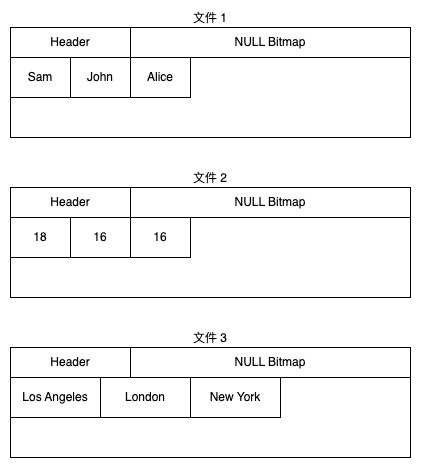

The diagram above was exported from draw.io. Its source (the exported page's mxGraphModel, read from the mxfile embedded in the PNG):
<mxGraphModel dx="490" dy="733" grid="1" gridSize="10" guides="1" tooltips="1" connect="1" arrows="1" fold="1" page="1" pageScale="1" pageWidth="850" pageHeight="1100" math="0" shadow="0">
  <root>
    <mxCell id="0" />
    <mxCell id="1" parent="0" />
    <mxCell id="3-vt5EMjt4G6TrdgMyrr-1" value="文件 1" style="rounded=0;whiteSpace=wrap;html=1;labelPosition=center;verticalLabelPosition=top;align=center;verticalAlign=bottom;" vertex="1" parent="1">
      <mxGeometry x="80" y="160" width="400" height="110" as="geometry" />
    </mxCell>
    <mxCell id="3-vt5EMjt4G6TrdgMyrr-2" value="Header" style="rounded=0;whiteSpace=wrap;html=1;" vertex="1" parent="1">
      <mxGeometry x="80" y="160" width="120" height="30" as="geometry" />
    </mxCell>
    <mxCell id="3-vt5EMjt4G6TrdgMyrr-3" value="NULL B&lt;span style=&quot;background-color: transparent; color: light-dark(rgb(0, 0, 0), rgb(255, 255, 255));&quot;&gt;itmap&lt;/span&gt;" style="rounded=0;whiteSpace=wrap;html=1;" vertex="1" parent="1">
      <mxGeometry x="200" y="160" width="280" height="30" as="geometry" />
    </mxCell>
    <mxCell id="3-vt5EMjt4G6TrdgMyrr-4" value="Sam" style="rounded=0;whiteSpace=wrap;html=1;" vertex="1" parent="1">
      <mxGeometry x="80" y="190" width="60" height="40" as="geometry" />
    </mxCell>
    <mxCell id="3-vt5EMjt4G6TrdgMyrr-5" value="John" style="rounded=0;whiteSpace=wrap;html=1;" vertex="1" parent="1">
      <mxGeometry x="140" y="190" width="60" height="40" as="geometry" />
    </mxCell>
    <mxCell id="3-vt5EMjt4G6TrdgMyrr-6" value="Alice" style="rounded=0;whiteSpace=wrap;html=1;" vertex="1" parent="1">
      <mxGeometry x="200" y="190" width="60" height="40" as="geometry" />
    </mxCell>
    <mxCell id="3-vt5EMjt4G6TrdgMyrr-7" value="文件 2" style="rounded=0;whiteSpace=wrap;html=1;labelPosition=center;verticalLabelPosition=top;align=center;verticalAlign=bottom;" vertex="1" parent="1">
      <mxGeometry x="80" y="320" width="400" height="110" as="geometry" />
    </mxCell>
    <mxCell id="3-vt5EMjt4G6TrdgMyrr-8" value="Header" style="rounded=0;whiteSpace=wrap;html=1;" vertex="1" parent="1">
      <mxGeometry x="80" y="320" width="120" height="30" as="geometry" />
    </mxCell>
    <mxCell id="3-vt5EMjt4G6TrdgMyrr-9" value="NULL B&lt;span style=&quot;background-color: transparent; color: light-dark(rgb(0, 0, 0), rgb(255, 255, 255));&quot;&gt;itmap&lt;/span&gt;" style="rounded=0;whiteSpace=wrap;html=1;" vertex="1" parent="1">
      <mxGeometry x="200" y="320" width="280" height="30" as="geometry" />
    </mxCell>
    <mxCell id="3-vt5EMjt4G6TrdgMyrr-10" value="18" style="rounded=0;whiteSpace=wrap;html=1;" vertex="1" parent="1">
      <mxGeometry x="80" y="350" width="60" height="40" as="geometry" />
    </mxCell>
    <mxCell id="3-vt5EMjt4G6TrdgMyrr-11" value="16" style="rounded=0;whiteSpace=wrap;html=1;" vertex="1" parent="1">
      <mxGeometry x="140" y="350" width="60" height="40" as="geometry" />
    </mxCell>
    <mxCell id="3-vt5EMjt4G6TrdgMyrr-12" value="16" style="rounded=0;whiteSpace=wrap;html=1;" vertex="1" parent="1">
      <mxGeometry x="200" y="350" width="60" height="40" as="geometry" />
    </mxCell>
    <mxCell id="3-vt5EMjt4G6TrdgMyrr-13" value="文件 3" style="rounded=0;whiteSpace=wrap;html=1;labelPosition=center;verticalLabelPosition=top;align=center;verticalAlign=bottom;" vertex="1" parent="1">
      <mxGeometry x="80" y="480" width="400" height="110" as="geometry" />
    </mxCell>
    <mxCell id="3-vt5EMjt4G6TrdgMyrr-14" value="Header" style="rounded=0;whiteSpace=wrap;html=1;" vertex="1" parent="1">
      <mxGeometry x="80" y="480" width="120" height="30" as="geometry" />
    </mxCell>
    <mxCell id="3-vt5EMjt4G6TrdgMyrr-15" value="NULL B&lt;span style=&quot;background-color: transparent; color: light-dark(rgb(0, 0, 0), rgb(255, 255, 255));&quot;&gt;itmap&lt;/span&gt;" style="rounded=0;whiteSpace=wrap;html=1;" vertex="1" parent="1">
      <mxGeometry x="200" y="480" width="280" height="30" as="geometry" />
    </mxCell>
    <mxCell id="3-vt5EMjt4G6TrdgMyrr-16" value="Los Angeles" style="rounded=0;whiteSpace=wrap;html=1;" vertex="1" parent="1">
      <mxGeometry x="80" y="510" width="90" height="40" as="geometry" />
    </mxCell>
    <mxCell id="3-vt5EMjt4G6TrdgMyrr-17" value="London" style="rounded=0;whiteSpace=wrap;html=1;" vertex="1" parent="1">
      <mxGeometry x="170" y="510" width="90" height="40" as="geometry" />
    </mxCell>
    <mxCell id="3-vt5EMjt4G6TrdgMyrr-18" value="New York" style="rounded=0;whiteSpace=wrap;html=1;" vertex="1" parent="1">
      <mxGeometry x="260" y="510" width="90" height="40" as="geometry" />
    </mxCell>
  </root>
</mxGraphModel>